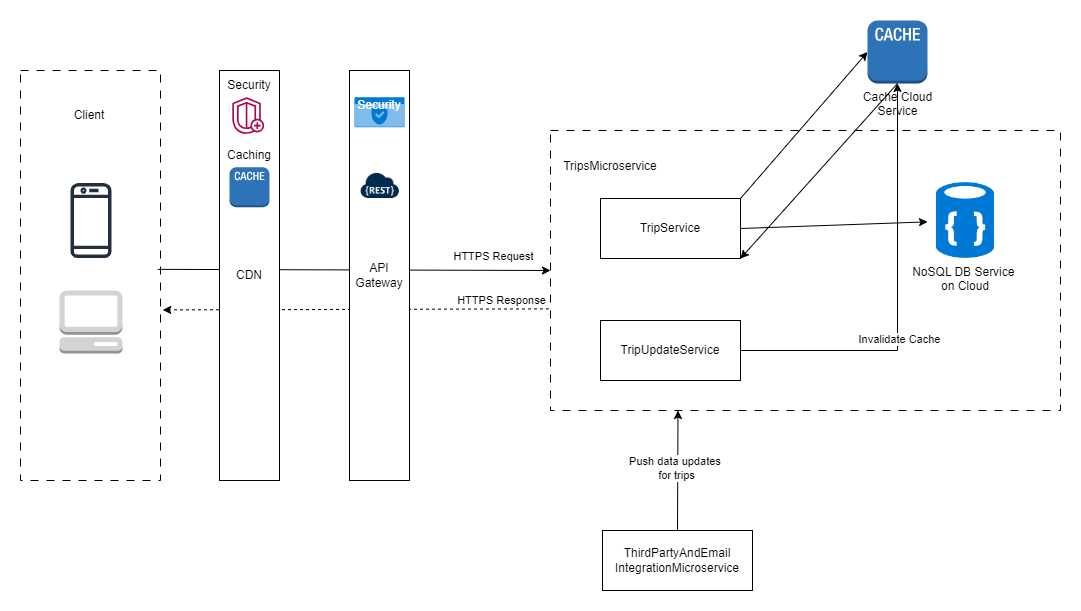

The diagram above was exported from draw.io. Its source (the exported page's mxGraphModel, read from the mxfile embedded in the PNG):
<mxGraphModel dx="2268" dy="916" grid="1" gridSize="10" guides="1" tooltips="1" connect="1" arrows="1" fold="1" page="1" pageScale="1" pageWidth="850" pageHeight="1100" math="0" shadow="0">
  <root>
    <mxCell id="0" />
    <mxCell id="1" parent="0" />
    <mxCell id="m6LKSuRJi4lQtopCj_xe-1" value="" style="endArrow=classic;html=1;rounded=0;entryX=1.016;entryY=0.584;entryDx=0;entryDy=0;entryPerimeter=0;exitX=-0.003;exitY=0.637;exitDx=0;exitDy=0;exitPerimeter=0;dashed=1;" edge="1" parent="1" source="m6LKSuRJi4lQtopCj_xe-3" target="m6LKSuRJi4lQtopCj_xe-18">
      <mxGeometry width="50" height="50" relative="1" as="geometry">
        <mxPoint x="250" y="480" as="sourcePoint" />
        <mxPoint x="300" y="430" as="targetPoint" />
      </mxGeometry>
    </mxCell>
    <mxCell id="m6LKSuRJi4lQtopCj_xe-2" value="HTTPS Response" style="edgeLabel;html=1;align=center;verticalAlign=middle;resizable=0;points=[];" vertex="1" connectable="0" parent="m6LKSuRJi4lQtopCj_xe-1">
      <mxGeometry x="-0.6336" y="-2" relative="1" as="geometry">
        <mxPoint x="23" y="-7" as="offset" />
      </mxGeometry>
    </mxCell>
    <mxCell id="m6LKSuRJi4lQtopCj_xe-20" value="" style="endArrow=classic;html=1;rounded=0;entryX=0;entryY=0.5;entryDx=0;entryDy=0;exitX=0.98;exitY=0.485;exitDx=0;exitDy=0;exitPerimeter=0;" edge="1" parent="1" source="m6LKSuRJi4lQtopCj_xe-18" target="m6LKSuRJi4lQtopCj_xe-3">
      <mxGeometry width="50" height="50" relative="1" as="geometry">
        <mxPoint x="340" y="350" as="sourcePoint" />
        <mxPoint x="390" y="300" as="targetPoint" />
      </mxGeometry>
    </mxCell>
    <mxCell id="m6LKSuRJi4lQtopCj_xe-21" value="HTTPS Request" style="edgeLabel;html=1;align=center;verticalAlign=middle;resizable=0;points=[];" vertex="1" connectable="0" parent="m6LKSuRJi4lQtopCj_xe-20">
      <mxGeometry x="0.7577" y="3" relative="1" as="geometry">
        <mxPoint x="-11" y="-12" as="offset" />
      </mxGeometry>
    </mxCell>
    <mxCell id="m6LKSuRJi4lQtopCj_xe-3" value="" style="rounded=0;whiteSpace=wrap;html=1;align=right;fontSize=18;labelPosition=left;verticalLabelPosition=top;verticalAlign=bottom;horizontal=1;dashed=1;dashPattern=8 8;fillStyle=auto;fillColor=none;" vertex="1" parent="1">
      <mxGeometry x="150" y="140" width="510" height="280" as="geometry" />
    </mxCell>
    <mxCell id="m6LKSuRJi4lQtopCj_xe-4" value="TripService" style="rounded=0;whiteSpace=wrap;html=1;fillColor=default;strokeColor=default;" vertex="1" parent="1">
      <mxGeometry x="200" y="208" width="140" height="60" as="geometry" />
    </mxCell>
    <mxCell id="m6LKSuRJi4lQtopCj_xe-9" value="TripsMicroservice" style="text;html=1;strokeColor=none;fillColor=none;align=center;verticalAlign=middle;whiteSpace=wrap;rounded=0;" vertex="1" parent="1">
      <mxGeometry x="180" y="161" width="60" height="30" as="geometry" />
    </mxCell>
    <mxCell id="m6LKSuRJi4lQtopCj_xe-16" value="" style="sketch=0;outlineConnect=0;fontColor=#232F3E;gradientColor=none;fillColor=#232F3D;strokeColor=none;dashed=0;verticalLabelPosition=bottom;verticalAlign=top;align=center;html=1;fontSize=12;fontStyle=0;aspect=fixed;pointerEvents=1;shape=mxgraph.aws4.mobile_client;" vertex="1" parent="1">
      <mxGeometry x="-330" y="191" width="41" height="78" as="geometry" />
    </mxCell>
    <mxCell id="m6LKSuRJi4lQtopCj_xe-17" value="" style="outlineConnect=0;dashed=0;verticalLabelPosition=bottom;verticalAlign=top;align=center;html=1;shape=mxgraph.aws3.management_console;fillColor=#D2D3D3;gradientColor=none;" vertex="1" parent="1">
      <mxGeometry x="-341" y="300" width="63" height="63" as="geometry" />
    </mxCell>
    <mxCell id="m6LKSuRJi4lQtopCj_xe-18" value="" style="rounded=0;whiteSpace=wrap;html=1;align=right;fontSize=18;labelPosition=left;verticalLabelPosition=top;verticalAlign=bottom;horizontal=1;dashed=1;dashPattern=8 8;fillStyle=auto;fillColor=none;" vertex="1" parent="1">
      <mxGeometry x="-380" y="80" width="140" height="410" as="geometry" />
    </mxCell>
    <mxCell id="m6LKSuRJi4lQtopCj_xe-19" value="Client" style="text;html=1;strokeColor=none;fillColor=none;align=center;verticalAlign=middle;whiteSpace=wrap;rounded=0;" vertex="1" parent="1">
      <mxGeometry x="-341" y="110" width="60" height="30" as="geometry" />
    </mxCell>
    <mxCell id="m6LKSuRJi4lQtopCj_xe-24" value="" style="endArrow=classic;html=1;rounded=0;exitX=1;exitY=0.5;exitDx=0;exitDy=0;" edge="1" parent="1" source="m6LKSuRJi4lQtopCj_xe-4" target="m6LKSuRJi4lQtopCj_xe-37">
      <mxGeometry width="50" height="50" relative="1" as="geometry">
        <mxPoint x="360" y="230" as="sourcePoint" />
        <mxPoint x="547" y="330" as="targetPoint" />
        <Array as="points" />
      </mxGeometry>
    </mxCell>
    <mxCell id="m6LKSuRJi4lQtopCj_xe-37" value="NoSQL DB Service &#10;on Cloud" style="shape=image;verticalLabelPosition=bottom;verticalAlign=top;imageAspect=0;aspect=fixed;image=data:image/png,(base64 omitted: 9160 chars)" vertex="1" parent="1">
      <mxGeometry x="527" y="192" width="76" height="76" as="geometry" />
    </mxCell>
    <mxCell id="m6LKSuRJi4lQtopCj_xe-44" value="" style="endArrow=classic;html=1;rounded=0;exitX=1;exitY=0;exitDx=0;exitDy=0;entryX=0;entryY=0.5;entryDx=0;entryDy=0;" edge="1" parent="1" source="m6LKSuRJi4lQtopCj_xe-4" target="m6LKSuRJi4lQtopCj_xe-43">
      <mxGeometry width="50" height="50" relative="1" as="geometry">
        <mxPoint x="347" y="230" as="sourcePoint" />
        <mxPoint x="527" y="230" as="targetPoint" />
        <Array as="points" />
      </mxGeometry>
    </mxCell>
    <mxCell id="m6LKSuRJi4lQtopCj_xe-43" value="Cache Cloud&lt;br&gt;Service&lt;br&gt;" style="outlineConnect=0;dashed=0;verticalLabelPosition=bottom;verticalAlign=top;align=center;html=1;shape=mxgraph.aws3.cache_node;fillColor=#2E73B8;gradientColor=none;" vertex="1" parent="1">
      <mxGeometry x="467" y="30" width="60" height="63" as="geometry" />
    </mxCell>
    <mxCell id="m6LKSuRJi4lQtopCj_xe-45" value="TripUpdateService" style="rounded=0;whiteSpace=wrap;html=1;fillColor=default;strokeColor=default;" vertex="1" parent="1">
      <mxGeometry x="200" y="330" width="140" height="60" as="geometry" />
    </mxCell>
    <mxCell id="m6LKSuRJi4lQtopCj_xe-46" value="" style="endArrow=classic;html=1;rounded=0;entryX=0.5;entryY=1;entryDx=0;entryDy=0;entryPerimeter=0;exitX=1;exitY=0.5;exitDx=0;exitDy=0;" edge="1" parent="1" source="m6LKSuRJi4lQtopCj_xe-45" target="m6LKSuRJi4lQtopCj_xe-43">
      <mxGeometry width="50" height="50" relative="1" as="geometry">
        <mxPoint x="347" y="340" as="sourcePoint" />
        <mxPoint x="397" y="290" as="targetPoint" />
        <Array as="points">
          <mxPoint x="497" y="360" />
        </Array>
      </mxGeometry>
    </mxCell>
    <mxCell id="m6LKSuRJi4lQtopCj_xe-47" value="Invalidate Cache" style="edgeLabel;html=1;align=center;verticalAlign=middle;resizable=0;points=[];" vertex="1" connectable="0" parent="m6LKSuRJi4lQtopCj_xe-46">
      <mxGeometry x="-0.2005" y="-1" relative="1" as="geometry">
        <mxPoint as="offset" />
      </mxGeometry>
    </mxCell>
    <mxCell id="m6LKSuRJi4lQtopCj_xe-48" value="" style="endArrow=classic;html=1;rounded=0;exitX=0.5;exitY=1;exitDx=0;exitDy=0;exitPerimeter=0;entryX=1;entryY=1;entryDx=0;entryDy=0;" edge="1" parent="1" source="m6LKSuRJi4lQtopCj_xe-43" target="m6LKSuRJi4lQtopCj_xe-4">
      <mxGeometry width="50" height="50" relative="1" as="geometry">
        <mxPoint x="260" y="320" as="sourcePoint" />
        <mxPoint x="350" y="260" as="targetPoint" />
      </mxGeometry>
    </mxCell>
    <mxCell id="m6LKSuRJi4lQtopCj_xe-52" value="ThirdPartyAndEmail&lt;br&gt;IntegrationMicroservice" style="rounded=0;whiteSpace=wrap;html=1;fillColor=default;strokeColor=default;" vertex="1" parent="1">
      <mxGeometry x="202" y="540" width="150" height="60" as="geometry" />
    </mxCell>
    <mxCell id="m6LKSuRJi4lQtopCj_xe-54" value="" style="endArrow=classic;html=1;rounded=0;exitX=0.5;exitY=0;exitDx=0;exitDy=0;entryX=0.25;entryY=1;entryDx=0;entryDy=0;" edge="1" parent="1" source="m6LKSuRJi4lQtopCj_xe-52" target="m6LKSuRJi4lQtopCj_xe-3">
      <mxGeometry width="50" height="50" relative="1" as="geometry">
        <mxPoint x="100" y="460" as="sourcePoint" />
        <mxPoint x="150" y="410" as="targetPoint" />
      </mxGeometry>
    </mxCell>
    <mxCell id="m6LKSuRJi4lQtopCj_xe-55" value="Push data updates&amp;nbsp; &lt;br&gt;for trips" style="edgeLabel;html=1;align=center;verticalAlign=middle;resizable=0;points=[];" vertex="1" connectable="0" parent="m6LKSuRJi4lQtopCj_xe-54">
      <mxGeometry x="0.0462" y="2" relative="1" as="geometry">
        <mxPoint y="1" as="offset" />
      </mxGeometry>
    </mxCell>
    <mxCell id="m6LKSuRJi4lQtopCj_xe-58" value="CDN" style="rounded=0;whiteSpace=wrap;html=1;fillColor=default;strokeColor=default;" vertex="1" parent="1">
      <mxGeometry x="-181" y="80" width="60" height="410" as="geometry" />
    </mxCell>
    <mxCell id="m6LKSuRJi4lQtopCj_xe-59" value="API Gateway" style="rounded=0;whiteSpace=wrap;html=1;fillColor=default;strokeColor=default;" vertex="1" parent="1">
      <mxGeometry x="-51" y="80" width="60" height="410" as="geometry" />
    </mxCell>
    <mxCell id="m6LKSuRJi4lQtopCj_xe-60" value="" style="sketch=0;outlineConnect=0;fontColor=#232F3E;gradientColor=none;fillColor=#B0084D;strokeColor=none;dashed=0;verticalLabelPosition=bottom;verticalAlign=top;align=center;html=1;fontSize=12;fontStyle=0;aspect=fixed;pointerEvents=1;shape=mxgraph.aws4.shield_shield_advanced;" vertex="1" parent="1">
      <mxGeometry x="-168.82" y="106.72" width="32.82" height="36.57" as="geometry" />
    </mxCell>
    <mxCell id="m6LKSuRJi4lQtopCj_xe-61" value="" style="outlineConnect=0;dashed=0;verticalLabelPosition=bottom;verticalAlign=top;align=center;html=1;shape=mxgraph.aws3.cache_node;fillColor=#2E73B8;gradientColor=none;" vertex="1" parent="1">
      <mxGeometry x="-171" y="176.72000000000003" width="40" height="40.01" as="geometry" />
    </mxCell>
    <mxCell id="m6LKSuRJi4lQtopCj_xe-62" value="Security" style="text;html=1;strokeColor=none;fillColor=none;align=center;verticalAlign=middle;whiteSpace=wrap;rounded=0;" vertex="1" parent="1">
      <mxGeometry x="-181" y="80" width="60" height="30" as="geometry" />
    </mxCell>
    <mxCell id="m6LKSuRJi4lQtopCj_xe-63" value="Caching" style="text;html=1;strokeColor=none;fillColor=none;align=center;verticalAlign=middle;whiteSpace=wrap;rounded=0;" vertex="1" parent="1">
      <mxGeometry x="-181" y="150" width="60" height="30" as="geometry" />
    </mxCell>
    <mxCell id="m6LKSuRJi4lQtopCj_xe-64" value="Security" style="html=1;whiteSpace=wrap;strokeColor=none;fillColor=#0079D6;labelPosition=center;verticalLabelPosition=middle;verticalAlign=top;align=center;fontSize=12;outlineConnect=0;spacingTop=-6;fontColor=#FFFFFF;sketch=0;shape=mxgraph.sitemap.security;" vertex="1" parent="1">
      <mxGeometry x="-46" y="106.72" width="50" height="30" as="geometry" />
    </mxCell>
    <mxCell id="m6LKSuRJi4lQtopCj_xe-65" value="" style="shape=image;verticalLabelPosition=bottom;labelBackgroundColor=default;verticalAlign=top;aspect=fixed;imageAspect=0;image=data:image/png,(base64 omitted: 7788 chars);" vertex="1" parent="1">
      <mxGeometry x="-46" y="176.72000000000003" width="51.04" height="38.23" as="geometry" />
    </mxCell>
  </root>
</mxGraphModel>